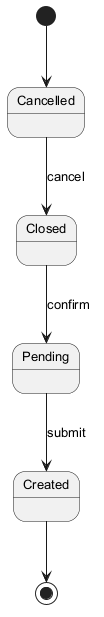

The diagram above was rendered by PlantUML. Its source (embedded in the PNG):
@startuml
skinparam defaultFontSize 13
[*] --> Cancelled
Cancelled --> Closed : cancel
Closed --> Pending : confirm
Pending --> Created : submit
Created --> [*]
@enduml